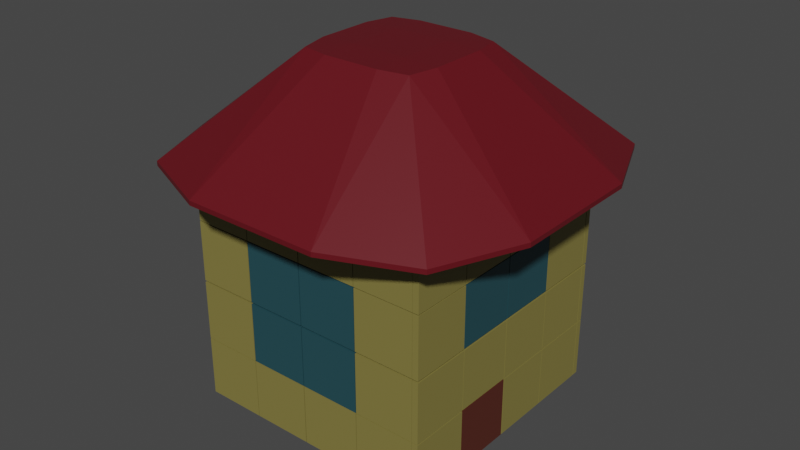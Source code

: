 # Source: house01.blend  (saved by Blender 2.81.16; exported with 4.5.12 LTS)
import bpy
from mathutils import Matrix  # noqa: F401  (used for matrix-valued properties, if any)

bpy.ops.wm.read_factory_settings(use_empty=True)
scene = bpy.context.scene
scene.name = 'Scene'

# ---- collections
col_collection = bpy.data.collections.new('Collection'); scene.collection.children.link(col_collection)

# ---- materials (node trees are filled in below, after node groups)
mat_house = bpy.data.materials.new('House')
mat_house.use_transparent_shadow = False
mat_window = bpy.data.materials.new('Window')
mat_window.use_transparent_shadow = False
mat_door = bpy.data.materials.new('Door')
mat_door.use_transparent_shadow = False
mat_roof = bpy.data.materials.new('Roof')
mat_roof.use_transparent_shadow = False

# ---- material node trees
mat_house.use_nodes = True; mat_house.node_tree.nodes.clear()
_N = mat_house.node_tree.nodes; _L = mat_house.node_tree.links
n0 = _N.new('ShaderNodeOutputMaterial'); n0.name = 'Material Output'; n0.location = (300, 300)
n1 = _N.new('ShaderNodeBsdfPrincipled'); n1.name = 'Principled BSDF'; n1.location = (10, 300)
n1.distribution = 'GGX'
n1.subsurface_method = 'BURLEY'
n1.inputs[0].default_value = (0.2266, 0.192, 0.05102, 1.0)
n1.inputs[3].default_value = 1.45
n1.inputs[27].default_value = (0.0, 0.0, 0.0, 1.0)
n1.inputs[28].default_value = 1.0
_L.new(n1.outputs[0], n0.inputs[0])
n0.is_active_output = True
mat_window.use_nodes = True; mat_window.node_tree.nodes.clear()
_N = mat_window.node_tree.nodes; _L = mat_window.node_tree.links
n0 = _N.new('ShaderNodeOutputMaterial'); n0.name = 'Material Output'; n0.location = (300, 300)
n1 = _N.new('ShaderNodeBsdfPrincipled'); n1.name = 'Principled BSDF'; n1.location = (10, 300)
n1.distribution = 'GGX'
n1.subsurface_method = 'BURLEY'
n1.inputs[0].default_value = (0.01695, 0.06902, 0.08353, 1.0)
n1.inputs[3].default_value = 1.45
n1.inputs[27].default_value = (0.0, 0.0, 0.0, 1.0)
n1.inputs[28].default_value = 1.0
_L.new(n1.outputs[0], n0.inputs[0])
n0.is_active_output = True
mat_door.use_nodes = True; mat_door.node_tree.nodes.clear()
_N = mat_door.node_tree.nodes; _L = mat_door.node_tree.links
n0 = _N.new('ShaderNodeOutputMaterial'); n0.name = 'Material Output'; n0.location = (300, 300)
n1 = _N.new('ShaderNodeBsdfPrincipled'); n1.name = 'Principled BSDF'; n1.location = (10, 300)
n1.distribution = 'GGX'
n1.subsurface_method = 'BURLEY'
n1.inputs[0].default_value = (0.09084, 0.02048, 0.0118, 1.0)
n1.inputs[3].default_value = 1.45
n1.inputs[27].default_value = (0.0, 0.0, 0.0, 1.0)
n1.inputs[28].default_value = 1.0
_L.new(n1.outputs[0], n0.inputs[0])
n0.is_active_output = True
mat_roof.use_nodes = True; mat_roof.node_tree.nodes.clear()
_N = mat_roof.node_tree.nodes; _L = mat_roof.node_tree.links
n0 = _N.new('ShaderNodeOutputMaterial'); n0.name = 'Material Output'; n0.location = (300, 300)
n1 = _N.new('ShaderNodeBsdfPrincipled'); n1.name = 'Principled BSDF'; n1.location = (10, 300)
n1.distribution = 'GGX'
n1.subsurface_method = 'BURLEY'
n1.inputs[0].default_value = (0.1193, 0.004055, 0.009372, 1.0)
n1.inputs[3].default_value = 1.45
n1.inputs[27].default_value = (0.0, 0.0, 0.0, 1.0)
n1.inputs[28].default_value = 1.0
_L.new(n1.outputs[0], n0.inputs[0])
n0.is_active_output = True

# ---- world
world_world = bpy.data.worlds.new('World'); scene.world = world_world
world_world.use_nodes = True; world_world.node_tree.nodes.clear()
_N = world_world.node_tree.nodes; _L = world_world.node_tree.links
n0 = _N.new('ShaderNodeOutputWorld'); n0.name = 'World Output'; n0.location = (300, 300)
n1 = _N.new('ShaderNodeBackground'); n1.name = 'Background'; n1.location = (10, 300)
n1.inputs[0].default_value = (0.05088, 0.05088, 0.05088, 1.0)
_L.new(n1.outputs[0], n0.inputs[0])
n0.is_active_output = True
world_world.color = (0.05088, 0.05088, 0.05088)
world_world.use_sun_shadow = False
world_world.sun_shadow_jitter_overblur = 0.0

# ---- meshes
me_cube_036 = bpy.data.meshes.new('Cube.036')
me_cube_036.from_pydata([(2.19, 3.225, 1.359), (2.19, 3.225, 2.679), (2.058, 3.225, 1.359), (2.058, 3.225, 2.679), (2.19, 4.546, 1.359), (2.19, 4.546, 2.679), (2.058, 4.546, 1.359), (2.058, 4.546, 2.679), (0.7309, -0.7878, 0.01504), (0.7309, -0.7878, 1.336), (0.7309, -0.6557, 0.01504), (0.7309, -0.6557, 1.336), (2.052, -0.7878, 0.01504), (2.052, -0.7878, 1.336), (2.052, -0.6557, 0.01504), (2.052, -0.6557, 1.336), (-0.6051, -0.7878, 0.01504), (-0.6051, -0.7878, 1.336), (-0.6051, -0.6557, 0.01504), (-0.6051, -0.6557, 1.336), (0.7156, -0.7878, 0.01504), (0.7156, -0.7878, 1.336), (0.7156, -0.6557, 0.01504), (0.7156, -0.6557, 1.336), (-1.946, -0.7878, 0.01504), (-1.946, -0.7878, 1.336), (-1.946, -0.6557, 0.01504), (-1.946, -0.6557, 1.336), (-0.6253, -0.7878, 0.01504), (-0.6253, -0.7878, 1.336), (-0.6253, -0.6557, 0.01504), (-0.6253, -0.6557, 1.336), (-3.282, -0.7878, 0.01504), (-3.282, -0.7878, 1.336), (-3.282, -0.6557, 0.01504), (-3.282, -0.6557, 1.336), (-1.961, -0.7878, 0.01504), (-1.961, -0.7878, 1.336), (-1.961, -0.6557, 0.01504), (-1.961, -0.6557, 1.336), (0.7309, -0.7878, 1.359), (0.7309, -0.7878, 2.679), (0.7309, -0.6557, 1.359), (0.7309, -0.6557, 2.679), (2.052, -0.7878, 1.359), (2.052, -0.7878, 2.679), (2.052, -0.6557, 1.359), (2.052, -0.6557, 2.679), (-0.6051, -0.7878, 1.359), (-0.6051, -0.7878, 2.679), (-0.6051, -0.6557, 1.359), (-0.6051, -0.6557, 2.679), (0.7156, -0.7878, 1.359), (0.7156, -0.7878, 2.679), (0.7156, -0.6557, 1.359), (0.7156, -0.6557, 2.679), (-1.946, -0.7878, 1.359), (-1.946, -0.7878, 2.679), (-1.946, -0.6557, 1.359), (-1.946, -0.6557, 2.679), (-0.6253, -0.7878, 1.359), (-0.6253, -0.7878, 2.679), (-0.6253, -0.6557, 1.359), (-0.6253, -0.6557, 2.679), (-3.282, -0.7878, 1.359), (-3.282, -0.7878, 2.679), (-3.282, -0.6557, 1.359), (-3.282, -0.6557, 2.679), (-1.961, -0.7878, 1.359), (-1.961, -0.7878, 2.679), (-1.961, -0.6557, 1.359), (-1.961, -0.6557, 2.679), (0.7309, -0.7878, 2.721), (0.7309, -0.7878, 4.042), (0.7309, -0.6557, 2.721), (0.7309, -0.6557, 4.042), (2.052, -0.7878, 2.721), (2.052, -0.7878, 4.042), (2.052, -0.6557, 2.721), (2.052, -0.6557, 4.042), (-0.6051, -0.7878, 2.721), (-0.6051, -0.7878, 4.042), (-0.6051, -0.6557, 2.721), (-0.6051, -0.6557, 4.042), (0.7156, -0.7878, 2.721), (0.7156, -0.7878, 4.042), (0.7156, -0.6557, 2.721), (0.7156, -0.6557, 4.042), (-1.946, -0.7878, 2.721), (-1.946, -0.7878, 4.042), (-1.946, -0.6557, 2.721), (-1.946, -0.6557, 4.042), (-0.6253, -0.7878, 2.721), (-0.6253, -0.7878, 4.042), (-0.6253, -0.6557, 2.721), (-0.6253, -0.6557, 4.042), (-3.282, -0.7878, 2.721), (-3.282, -0.7878, 4.042), (-3.282, -0.6557, 2.721), (-3.282, -0.6557, 4.042), (-1.961, -0.7878, 2.721), (-1.961, -0.7878, 4.042), (-1.961, -0.6557, 2.721), (-1.961, -0.6557, 4.042), (0.7309, -0.7878, 4.064), (0.7309, -0.7878, 5.385), (0.7309, -0.6557, 4.064), (0.7309, -0.6557, 5.385), (2.052, -0.7878, 4.064), (2.052, -0.7878, 5.385), (2.052, -0.6557, 4.064), (2.052, -0.6557, 5.385), (-0.6051, -0.7878, 4.064), (-0.6051, -0.7878, 5.385), (-0.6051, -0.6557, 4.064), (-0.6051, -0.6557, 5.385), (0.7156, -0.7878, 4.064), (0.7156, -0.7878, 5.385), (0.7156, -0.6557, 4.064), (0.7156, -0.6557, 5.385), (-1.946, -0.7878, 4.064), (-1.946, -0.7878, 5.385), (-1.946, -0.6557, 4.064), (-1.946, -0.6557, 5.385), (-0.6253, -0.7878, 4.064), (-0.6253, -0.7878, 5.385), (-0.6253, -0.6557, 4.064), (-0.6253, -0.6557, 5.385), (-3.282, -0.7878, 4.064), (-3.282, -0.7878, 5.385), (-3.282, -0.6557, 4.064), (-3.282, -0.6557, 5.385), (-1.961, -0.7878, 4.064), (-1.961, -0.7878, 5.385), (-1.961, -0.6557, 4.064), (-1.961, -0.6557, 5.385), (2.19, 3.225, 0.01504), (2.19, 3.225, 1.336), (2.058, 3.225, 0.01504), (2.058, 3.225, 1.336), (2.19, 4.546, 0.01504), (2.19, 4.546, 1.336), (2.058, 4.546, 0.01504), (2.058, 4.546, 1.336), (2.19, 1.889, 0.01504), (2.19, 1.889, 1.336), (2.058, 1.889, 0.01504), (2.058, 1.889, 1.336), (2.19, 3.21, 0.01504), (2.19, 3.21, 1.336), (2.058, 3.21, 0.01504), (2.058, 3.21, 1.336), (2.19, 0.5485, 0.01504), (2.19, 0.5485, 1.336), (2.058, 0.5485, 0.01504), (2.058, 0.5485, 1.336), (2.19, 1.869, 0.01504), (2.19, 1.869, 1.336), (2.058, 1.869, 0.01504), (2.058, 1.869, 1.336), (2.19, -0.7874, 0.01504), (2.19, -0.7874, 1.336), (2.058, -0.7874, 0.01504), (2.058, -0.7874, 1.336), (2.19, 0.5333, 0.01504), (2.19, 0.5333, 1.336), (2.058, 0.5333, 0.01504), (2.058, 0.5333, 1.336), (2.19, 1.889, 1.359), (2.19, 1.889, 2.679), (2.058, 1.889, 1.359), (2.058, 1.889, 2.679), (2.19, 3.21, 1.359), (2.19, 3.21, 2.679), (2.058, 3.21, 1.359), (2.058, 3.21, 2.679), (2.19, 0.5485, 1.359), (2.19, 0.5485, 2.679), (2.058, 0.5485, 1.359), (2.058, 0.5485, 2.679), (2.19, 1.869, 1.359), (2.19, 1.869, 2.679), (2.058, 1.869, 1.359), (2.058, 1.869, 2.679), (2.19, -0.7874, 1.359), (2.19, -0.7874, 2.679), (2.058, -0.7874, 1.359), (2.058, -0.7874, 2.679), (2.19, 0.5333, 1.359), (2.19, 0.5333, 2.679), (2.058, 0.5333, 1.359), (2.058, 0.5333, 2.679), (2.19, 3.225, 2.721), (2.19, 3.225, 4.042), (2.058, 3.225, 2.721), (2.058, 3.225, 4.042), (2.19, 4.546, 2.721), (2.19, 4.546, 4.042), (2.058, 4.546, 2.721), (2.058, 4.546, 4.042), (2.19, 1.889, 2.721), (2.19, 1.889, 4.042), (2.058, 1.889, 2.721), (2.058, 1.889, 4.042), (2.19, 3.21, 2.721), (2.19, 3.21, 4.042), (2.058, 3.21, 2.721), (2.058, 3.21, 4.042), (2.19, 0.5485, 2.721), (2.19, 0.5485, 4.042), (2.058, 0.5485, 2.721), (2.058, 0.5485, 4.042), (2.19, 1.869, 2.721), (2.19, 1.869, 4.042), (2.058, 1.869, 2.721), (2.058, 1.869, 4.042), (2.19, -0.7874, 2.721), (2.19, -0.7874, 4.042), (2.058, -0.7874, 2.721), (2.058, -0.7874, 4.042), (2.19, 0.5333, 2.721), (2.19, 0.5333, 4.042), (2.058, 0.5333, 2.721), (2.058, 0.5333, 4.042), (2.19, 3.225, 4.064), (2.19, 3.225, 5.385), (2.058, 3.225, 4.064), (2.058, 3.225, 5.385), (2.19, 4.546, 4.064), (2.19, 4.546, 5.385), (2.058, 4.546, 4.064), (2.058, 4.546, 5.385), (2.19, 1.889, 4.064), (2.19, 1.889, 5.385), (2.058, 1.889, 4.064), (2.058, 1.889, 5.385), (2.19, 3.21, 4.064), (2.19, 3.21, 5.385), (2.058, 3.21, 4.064), (2.058, 3.21, 5.385), (2.19, 0.5485, 4.064), (2.19, 0.5485, 5.385), (2.058, 0.5485, 4.064), (2.058, 0.5485, 5.385), (2.19, 1.869, 4.064), (2.19, 1.869, 5.385), (2.058, 1.869, 4.064), (2.058, 1.869, 5.385), (2.19, -0.7874, 4.064), (2.19, -0.7874, 5.385), (2.058, -0.7874, 4.064), (2.058, -0.7874, 5.385), (2.19, 0.5333, 4.064), (2.19, 0.5333, 5.385), (2.058, 0.5333, 4.064), (2.058, 0.5333, 5.385), (-1.823, 4.697, 0.01504), (-1.823, 4.697, 1.336), (-1.823, 4.565, 0.01504), (-1.823, 4.565, 1.336), (-3.144, 4.697, 0.01504), (-3.144, 4.697, 1.336), (-3.144, 4.565, 0.01504), (-3.144, 4.565, 1.336), (-0.4869, 4.697, 0.01504), (-0.4869, 4.697, 1.336), (-0.4869, 4.565, 0.01504), (-0.4869, 4.565, 1.336), (-1.808, 4.697, 0.01504), (-1.808, 4.697, 1.336), (-1.808, 4.565, 0.01504), (-1.808, 4.565, 1.336), (0.8541, 4.697, 0.01504), (0.8541, 4.697, 1.336), (0.8541, 4.565, 0.01504), (0.8541, 4.565, 1.336), (-0.4666, 4.697, 0.01504), (-0.4666, 4.697, 1.336), (-0.4666, 4.565, 0.01504), (-0.4666, 4.565, 1.336), (2.19, 4.697, 0.01504), (2.19, 4.697, 1.336), (2.19, 4.565, 0.01504), (2.19, 4.565, 1.336), (0.8693, 4.697, 0.01504), (0.8693, 4.697, 1.336), (0.8693, 4.565, 0.01504), (0.8693, 4.565, 1.336), (-1.823, 4.697, 1.359), (-1.823, 4.697, 2.679), (-1.823, 4.565, 1.359), (-1.823, 4.565, 2.679), (-3.144, 4.697, 1.359), (-3.144, 4.697, 2.679), (-3.144, 4.565, 1.359), (-3.144, 4.565, 2.679), (-0.4869, 4.697, 1.359), (-0.4869, 4.697, 2.679), (-0.4869, 4.565, 1.359), (-0.4869, 4.565, 2.679), (-1.808, 4.697, 1.359), (-1.808, 4.697, 2.679), (-1.808, 4.565, 1.359), (-1.808, 4.565, 2.679), (0.8541, 4.697, 1.359), (0.8541, 4.697, 2.679), (0.8541, 4.565, 1.359), (0.8541, 4.565, 2.679), (-0.4666, 4.697, 1.359), (-0.4666, 4.697, 2.679), (-0.4666, 4.565, 1.359), (-0.4666, 4.565, 2.679), (2.19, 4.697, 1.359), (2.19, 4.697, 2.679), (2.19, 4.565, 1.359), (2.19, 4.565, 2.679), (0.8693, 4.697, 1.359), (0.8693, 4.697, 2.679), (0.8693, 4.565, 1.359), (0.8693, 4.565, 2.679), (-1.823, 4.697, 2.721), (-1.823, 4.697, 4.042), (-1.823, 4.565, 2.721), (-1.823, 4.565, 4.042), (-3.144, 4.697, 2.721), (-3.144, 4.697, 4.042), (-3.144, 4.565, 2.721), (-3.144, 4.565, 4.042), (-0.4869, 4.697, 2.721), (-0.4869, 4.697, 4.042), (-0.4869, 4.565, 2.721), (-0.4869, 4.565, 4.042), (-1.808, 4.697, 2.721), (-1.808, 4.697, 4.042), (-1.808, 4.565, 2.721), (-1.808, 4.565, 4.042), (0.8541, 4.697, 2.721), (0.8541, 4.697, 4.042), (0.8541, 4.565, 2.721), (0.8541, 4.565, 4.042), (-0.4666, 4.697, 2.721), (-0.4666, 4.697, 4.042), (-0.4666, 4.565, 2.721), (-0.4666, 4.565, 4.042), (2.19, 4.697, 2.721), (2.19, 4.697, 4.042), (2.19, 4.565, 2.721), (2.19, 4.565, 4.042), (0.8693, 4.697, 2.721), (0.8693, 4.697, 4.042), (0.8693, 4.565, 2.721), (0.8693, 4.565, 4.042), (-1.823, 4.697, 4.064), (-1.823, 4.697, 5.385), (-1.823, 4.565, 4.064), (-1.823, 4.565, 5.385), (-3.144, 4.697, 4.064), (-3.144, 4.697, 5.385), (-3.144, 4.565, 4.064), (-3.144, 4.565, 5.385), (-0.4869, 4.697, 4.064), (-0.4869, 4.697, 5.385), (-0.4869, 4.565, 4.064), (-0.4869, 4.565, 5.385), (-1.808, 4.697, 4.064), (-1.808, 4.697, 5.385), (-1.808, 4.565, 4.064), (-1.808, 4.565, 5.385), (0.8541, 4.697, 4.064), (0.8541, 4.697, 5.385), (0.8541, 4.565, 4.064), (0.8541, 4.565, 5.385), (-0.4666, 4.697, 4.064), (-0.4666, 4.697, 5.385), (-0.4666, 4.565, 4.064), (-0.4666, 4.565, 5.385), (2.19, 4.697, 4.064), (2.19, 4.697, 5.385), (2.19, 4.565, 4.064), (2.19, 4.565, 5.385), (0.8693, 4.697, 4.064), (0.8693, 4.697, 5.385), (0.8693, 4.565, 4.064), (0.8693, 4.565, 5.385), (-3.282, 0.6836, 0.01504), (-3.282, 0.6836, 1.336), (-3.15, 0.6836, 0.01504), (-3.15, 0.6836, 1.336), (-3.282, -0.6371, 0.01504), (-3.282, -0.6371, 1.336), (-3.15, -0.6371, 0.01504), (-3.15, -0.6371, 1.336), (-3.282, 2.02, 0.01504), (-3.282, 2.02, 1.336), (-3.15, 2.02, 0.01504), (-3.15, 2.02, 1.336), (-3.282, 0.6989, 0.01504), (-3.282, 0.6989, 1.336), (-3.15, 0.6989, 0.01504), (-3.15, 0.6989, 1.336), (-3.282, 3.361, 0.01504), (-3.282, 3.361, 1.336), (-3.15, 3.361, 0.01504), (-3.15, 3.361, 1.336), (-3.282, 2.04, 0.01504), (-3.282, 2.04, 1.336), (-3.15, 2.04, 0.01504), (-3.15, 2.04, 1.336), (-3.282, 4.696, 0.01504), (-3.282, 4.696, 1.336), (-3.15, 4.696, 0.01504), (-3.15, 4.696, 1.336), (-3.282, 3.376, 0.01504), (-3.282, 3.376, 1.336), (-3.15, 3.376, 0.01504), (-3.15, 3.376, 1.336), (-3.282, 0.6836, 1.359), (-3.282, 0.6836, 2.679), (-3.15, 0.6836, 1.359), (-3.15, 0.6836, 2.679), (-3.282, -0.6371, 1.359), (-3.282, -0.6371, 2.679), (-3.15, -0.6371, 1.359), (-3.15, -0.6371, 2.679), (-3.282, 2.02, 1.359), (-3.282, 2.02, 2.679), (-3.15, 2.02, 1.359), (-3.15, 2.02, 2.679), (-3.282, 0.6989, 1.359), (-3.282, 0.6989, 2.679), (-3.15, 0.6989, 1.359), (-3.15, 0.6989, 2.679), (-3.282, 3.361, 1.359), (-3.282, 3.361, 2.679), (-3.15, 3.361, 1.359), (-3.15, 3.361, 2.679), (-3.282, 2.04, 1.359), (-3.282, 2.04, 2.679), (-3.15, 2.04, 1.359), (-3.15, 2.04, 2.679), (-3.282, 4.696, 1.359), (-3.282, 4.696, 2.679), (-3.15, 4.696, 1.359), (-3.15, 4.696, 2.679), (-3.282, 3.376, 1.359), (-3.282, 3.376, 2.679), (-3.15, 3.376, 1.359), (-3.15, 3.376, 2.679), (-3.282, 0.6836, 2.721), (-3.282, 0.6836, 4.042), (-3.15, 0.6836, 2.721), (-3.15, 0.6836, 4.042), (-3.282, -0.6371, 2.721), (-3.282, -0.6371, 4.042), (-3.15, -0.6371, 2.721), (-3.15, -0.6371, 4.042), (-3.282, 2.02, 2.721), (-3.282, 2.02, 4.042), (-3.15, 2.02, 2.721), (-3.15, 2.02, 4.042), (-3.282, 0.6989, 2.721), (-3.282, 0.6989, 4.042), (-3.15, 0.6989, 2.721), (-3.15, 0.6989, 4.042), (-3.282, 3.361, 2.721), (-3.282, 3.361, 4.042), (-3.15, 3.361, 2.721), (-3.15, 3.361, 4.042), (-3.282, 2.04, 2.721), (-3.282, 2.04, 4.042), (-3.15, 2.04, 2.721), (-3.15, 2.04, 4.042), (-3.282, 4.696, 2.721), (-3.282, 4.696, 4.042), (-3.15, 4.696, 2.721), (-3.15, 4.696, 4.042), (-3.282, 3.376, 2.721), (-3.282, 3.376, 4.042), (-3.15, 3.376, 2.721), (-3.15, 3.376, 4.042), (-3.282, 0.6836, 4.064), (-3.282, 0.6836, 5.385), (-3.15, 0.6836, 4.064), (-3.15, 0.6836, 5.385), (-3.282, -0.6371, 4.064), (-3.282, -0.6371, 5.385), (-3.15, -0.6371, 4.064), (-3.15, -0.6371, 5.385), (-3.282, 2.02, 4.064), (-3.282, 2.02, 5.385), (-3.15, 2.02, 4.064), (-3.15, 2.02, 5.385), (-3.282, 0.6989, 4.064), (-3.282, 0.6989, 5.385), (-3.15, 0.6989, 4.064), (-3.15, 0.6989, 5.385), (-3.282, 3.361, 4.064), (-3.282, 3.361, 5.385), (-3.15, 3.361, 4.064), (-3.15, 3.361, 5.385), (-3.282, 2.04, 4.064), (-3.282, 2.04, 5.385), (-3.15, 2.04, 4.064), (-3.15, 2.04, 5.385), (-3.282, 4.696, 4.064), (-3.282, 4.696, 5.385), (-3.15, 4.696, 4.064), (-3.15, 4.696, 5.385), (-3.282, 3.376, 4.064), (-3.282, 3.376, 5.385), (-3.15, 3.376, 4.064), (-3.15, 3.376, 5.385), (-1.986, -2.026, 5.353), (-3.773, 0.5006, 5.196), (-3.773, -1.286, 5.255), (-3.445, -0.958, 5.207), (-1.986, -1.286, 5.196), (-4.513, 0.5006, 5.255), (-1.986, -2.026, 5.255), (-1.986, 0.5006, 5.172), (-1.986, 0.5006, 5.172), (-1.986, -2.026, 5.255), (-4.513, 0.5006, 5.255), (-1.986, -2.026, 5.353), (-1.129, 1.358, 7.546), (-4.513, 0.5006, 5.353), (-1.986, 3.445, 5.172), (-4.513, 3.445, 5.255), (-1.986, 5.972, 5.255), (-1.129, 2.587, 7.546), (-1.986, 5.972, 5.353), (-4.513, 3.445, 5.353), (0.9582, 0.5006, 5.172), (3.485, 0.5006, 5.255), (0.9582, -2.026, 5.255), (0.1005, 1.358, 7.546), (0.9582, -2.026, 5.353), (3.485, 0.5006, 5.353), (0.9582, 3.445, 5.172), (0.9582, 5.972, 5.255), (3.485, 3.445, 5.255), (0.1005, 2.587, 7.546), (3.485, 3.445, 5.353), (0.9582, 5.972, 5.353), (-1.129, 1.358, 7.546), (-4.513, 0.5006, 5.353), (-1.129, 0.6125, 7.521), (-1.738, 0.7494, 7.511), (-1.874, 1.358, 7.521), (-3.773, -1.286, 5.353), (-1.986, 3.445, 5.172), (-4.513, 3.445, 5.255), (-1.986, 5.972, 5.255), (-3.773, 3.445, 5.196), (-3.445, 4.904, 5.207), (-3.773, 5.232, 5.255), (-1.986, 5.232, 5.196), (-1.129, 2.587, 7.546), (-1.986, 5.972, 5.353), (-4.513, 3.445, 5.353), (-1.129, 3.333, 7.521), (-1.738, 3.196, 7.511), (-3.773, 5.232, 5.353), (-1.874, 2.587, 7.521), (0.9582, 0.5006, 5.172), (3.485, 0.5006, 5.255), (0.9582, -2.026, 5.255), (2.745, 0.5006, 5.196), (2.417, -0.958, 5.207), (2.745, -1.286, 5.255), (0.9582, -1.286, 5.196), (0.1005, 1.358, 7.546), (0.9582, -2.026, 5.353), (3.485, 0.5006, 5.353), (0.1005, 0.6125, 7.521), (0.7094, 0.7494, 7.511), (2.745, -1.286, 5.353), (0.8462, 1.358, 7.521), (0.9582, 3.445, 5.172), (0.9582, 5.972, 5.255), (3.485, 3.445, 5.255), (0.9582, 5.232, 5.196), (2.417, 4.904, 5.207), (2.745, 5.232, 5.255), (2.745, 3.445, 5.196), (0.1005, 2.587, 7.546), (3.485, 3.445, 5.353), (0.9582, 5.972, 5.353), (0.8462, 2.587, 7.521), (0.7094, 3.196, 7.511), (2.745, 5.232, 5.353), (0.1005, 3.333, 7.521)], [], [(0, 1, 3, 2), (2, 3, 7, 6), (6, 7, 5, 4), (4, 5, 1, 0), (2, 6, 4, 0), (7, 3, 1, 5), (8, 9, 11, 10), (10, 11, 15, 14), (14, 15, 13, 12), (12, 13, 9, 8), (10, 14, 12, 8), (15, 11, 9, 13), (16, 17, 19, 18), (18, 19, 23, 22), (22, 23, 21, 20), (20, 21, 17, 16), (18, 22, 20, 16), (23, 19, 17, 21), (24, 25, 27, 26), (26, 27, 31, 30), (30, 31, 29, 28), (28, 29, 25, 24), (26, 30, 28, 24), (31, 27, 25, 29), (32, 33, 35, 34), (34, 35, 39, 38), (38, 39, 37, 36), (36, 37, 33, 32), (34, 38, 36, 32), (39, 35, 33, 37), (40, 41, 43, 42), (42, 43, 47, 46), (46, 47, 45, 44), (44, 45, 41, 40), (42, 46, 44, 40), (47, 43, 41, 45), (48, 49, 51, 50), (50, 51, 55, 54), (54, 55, 53, 52), (52, 53, 49, 48), (50, 54, 52, 48), (55, 51, 49, 53), (56, 57, 59, 58), (58, 59, 63, 62), (62, 63, 61, 60), (60, 61, 57, 56), (58, 62, 60, 56), (63, 59, 57, 61), (64, 65, 67, 66), (66, 67, 71, 70), (70, 71, 69, 68), (68, 69, 65, 64), (66, 70, 68, 64), (71, 67, 65, 69), (72, 73, 75, 74), (74, 75, 79, 78), (78, 79, 77, 76), (76, 77, 73, 72), (74, 78, 76, 72), (79, 75, 73, 77), (80, 81, 83, 82), (82, 83, 87, 86), (86, 87, 85, 84), (84, 85, 81, 80), (82, 86, 84, 80), (87, 83, 81, 85), (88, 89, 91, 90), (90, 91, 95, 94), (94, 95, 93, 92), (92, 93, 89, 88), (90, 94, 92, 88), (95, 91, 89, 93), (96, 97, 99, 98), (98, 99, 103, 102), (102, 103, 101, 100), (100, 101, 97, 96), (98, 102, 100, 96), (103, 99, 97, 101), (104, 105, 107, 106), (106, 107, 111, 110), (110, 111, 109, 108), (108, 109, 105, 104), (106, 110, 108, 104), (111, 107, 105, 109), (112, 113, 115, 114), (114, 115, 119, 118), (118, 119, 117, 116), (116, 117, 113, 112), (114, 118, 116, 112), (119, 115, 113, 117), (120, 121, 123, 122), (122, 123, 127, 126), (126, 127, 125, 124), (124, 125, 121, 120), (122, 126, 124, 120), (127, 123, 121, 125), (128, 129, 131, 130), (130, 131, 135, 134), (134, 135, 133, 132), (132, 133, 129, 128), (130, 134, 132, 128), (135, 131, 129, 133), (136, 137, 139, 138), (138, 139, 143, 142), (142, 143, 141, 140), (140, 141, 137, 136), (138, 142, 140, 136), (143, 139, 137, 141), (144, 145, 147, 146), (146, 147, 151, 150), (150, 151, 149, 148), (148, 149, 145, 144), (146, 150, 148, 144), (151, 147, 145, 149), (152, 153, 155, 154), (154, 155, 159, 158), (158, 159, 157, 156), (156, 157, 153, 152), (154, 158, 156, 152), (159, 155, 153, 157), (160, 161, 163, 162), (162, 163, 167, 166), (166, 167, 165, 164), (164, 165, 161, 160), (162, 166, 164, 160), (167, 163, 161, 165), (168, 169, 171, 170), (170, 171, 175, 174), (174, 175, 173, 172), (172, 173, 169, 168), (170, 174, 172, 168), (175, 171, 169, 173), (176, 177, 179, 178), (178, 179, 183, 182), (182, 183, 181, 180), (180, 181, 177, 176), (178, 182, 180, 176), (183, 179, 177, 181), (184, 185, 187, 186), (186, 187, 191, 190), (190, 191, 189, 188), (188, 189, 185, 184), (186, 190, 188, 184), (191, 187, 185, 189), (192, 193, 195, 194), (194, 195, 199, 198), (198, 199, 197, 196), (196, 197, 193, 192), (194, 198, 196, 192), (199, 195, 193, 197), (200, 201, 203, 202), (202, 203, 207, 206), (206, 207, 205, 204), (204, 205, 201, 200), (202, 206, 204, 200), (207, 203, 201, 205), (208, 209, 211, 210), (210, 211, 215, 214), (214, 215, 213, 212), (212, 213, 209, 208), (210, 214, 212, 208), (215, 211, 209, 213), (216, 217, 219, 218), (218, 219, 223, 222), (222, 223, 221, 220), (220, 221, 217, 216), (218, 222, 220, 216), (223, 219, 217, 221), (224, 225, 227, 226), (226, 227, 231, 230), (230, 231, 229, 228), (228, 229, 225, 224), (226, 230, 228, 224), (231, 227, 225, 229), (232, 233, 235, 234), (234, 235, 239, 238), (238, 239, 237, 236), (236, 237, 233, 232), (234, 238, 236, 232), (239, 235, 233, 237), (240, 241, 243, 242), (242, 243, 247, 246), (246, 247, 245, 244), (244, 245, 241, 240), (242, 246, 244, 240), (247, 243, 241, 245), (248, 249, 251, 250), (250, 251, 255, 254), (254, 255, 253, 252), (252, 253, 249, 248), (250, 254, 252, 248), (255, 251, 249, 253), (256, 257, 259, 258), (258, 259, 263, 262), (262, 263, 261, 260), (260, 261, 257, 256), (258, 262, 260, 256), (263, 259, 257, 261), (264, 265, 267, 266), (266, 267, 271, 270), (270, 271, 269, 268), (268, 269, 265, 264), (266, 270, 268, 264), (271, 267, 265, 269), (272, 273, 275, 274), (274, 275, 279, 278), (278, 279, 277, 276), (276, 277, 273, 272), (274, 278, 276, 272), (279, 275, 273, 277), (280, 281, 283, 282), (282, 283, 287, 286), (286, 287, 285, 284), (284, 285, 281, 280), (282, 286, 284, 280), (287, 283, 281, 285), (288, 289, 291, 290), (290, 291, 295, 294), (294, 295, 293, 292), (292, 293, 289, 288), (290, 294, 292, 288), (295, 291, 289, 293), (296, 297, 299, 298), (298, 299, 303, 302), (302, 303, 301, 300), (300, 301, 297, 296), (298, 302, 300, 296), (303, 299, 297, 301), (304, 305, 307, 306), (306, 307, 311, 310), (310, 311, 309, 308), (308, 309, 305, 304), (306, 310, 308, 304), (311, 307, 305, 309), (312, 313, 315, 314), (314, 315, 319, 318), (318, 319, 317, 316), (316, 317, 313, 312), (314, 318, 316, 312), (319, 315, 313, 317), (320, 321, 323, 322), (322, 323, 327, 326), (326, 327, 325, 324), (324, 325, 321, 320), (322, 326, 324, 320), (327, 323, 321, 325), (328, 329, 331, 330), (330, 331, 335, 334), (334, 335, 333, 332), (332, 333, 329, 328), (330, 334, 332, 328), (335, 331, 329, 333), (336, 337, 339, 338), (338, 339, 343, 342), (342, 343, 341, 340), (340, 341, 337, 336), (338, 342, 340, 336), (343, 339, 337, 341), (344, 345, 347, 346), (346, 347, 351, 350), (350, 351, 349, 348), (348, 349, 345, 344), (346, 350, 348, 344), (351, 347, 345, 349), (352, 353, 355, 354), (354, 355, 359, 358), (358, 359, 357, 356), (356, 357, 353, 352), (354, 358, 356, 352), (359, 355, 353, 357), (360, 361, 363, 362), (362, 363, 367, 366), (366, 367, 365, 364), (364, 365, 361, 360), (362, 366, 364, 360), (367, 363, 361, 365), (368, 369, 371, 370), (370, 371, 375, 374), (374, 375, 373, 372), (372, 373, 369, 368), (370, 374, 372, 368), (375, 371, 369, 373), (376, 377, 379, 378), (378, 379, 383, 382), (382, 383, 381, 380), (380, 381, 377, 376), (378, 382, 380, 376), (383, 379, 377, 381), (384, 385, 387, 386), (386, 387, 391, 390), (390, 391, 389, 388), (388, 389, 385, 384), (386, 390, 388, 384), (391, 387, 385, 389), (392, 393, 395, 394), (394, 395, 399, 398), (398, 399, 397, 396), (396, 397, 393, 392), (394, 398, 396, 392), (399, 395, 393, 397), (400, 401, 403, 402), (402, 403, 407, 406), (406, 407, 405, 404), (404, 405, 401, 400), (402, 406, 404, 400), (407, 403, 401, 405), (408, 409, 411, 410), (410, 411, 415, 414), (414, 415, 413, 412), (412, 413, 409, 408), (410, 414, 412, 408), (415, 411, 409, 413), (416, 417, 419, 418), (418, 419, 423, 422), (422, 423, 421, 420), (420, 421, 417, 416), (418, 422, 420, 416), (423, 419, 417, 421), (424, 425, 427, 426), (426, 427, 431, 430), (430, 431, 429, 428), (428, 429, 425, 424), (426, 430, 428, 424), (431, 427, 425, 429), (432, 433, 435, 434), (434, 435, 439, 438), (438, 439, 437, 436), (436, 437, 433, 432), (434, 438, 436, 432), (439, 435, 433, 437), (440, 441, 443, 442), (442, 443, 447, 446), (446, 447, 445, 444), (444, 445, 441, 440), (442, 446, 444, 440), (447, 443, 441, 445), (448, 449, 451, 450), (450, 451, 455, 454), (454, 455, 453, 452), (452, 453, 449, 448), (450, 454, 452, 448), (455, 451, 449, 453), (456, 457, 459, 458), (458, 459, 463, 462), (462, 463, 461, 460), (460, 461, 457, 456), (458, 462, 460, 456), (463, 459, 457, 461), (464, 465, 467, 466), (466, 467, 471, 470), (470, 471, 469, 468), (468, 469, 465, 464), (466, 470, 468, 464), (471, 467, 465, 469), (472, 473, 475, 474), (474, 475, 479, 478), (478, 479, 477, 476), (476, 477, 473, 472), (474, 478, 476, 472), (479, 475, 473, 477), (480, 481, 483, 482), (482, 483, 487, 486), (486, 487, 485, 484), (484, 485, 481, 480), (482, 486, 484, 480), (487, 483, 481, 485), (488, 489, 491, 490), (490, 491, 495, 494), (494, 495, 493, 492), (492, 493, 489, 488), (490, 494, 492, 488), (495, 491, 489, 493), (496, 497, 499, 498), (498, 499, 503, 502), (502, 503, 501, 500), (500, 501, 497, 496), (498, 502, 500, 496), (503, 499, 497, 501), (504, 505, 507, 506), (506, 507, 511, 510), (510, 511, 509, 508), (508, 509, 505, 504), (506, 510, 508, 504), (511, 507, 505, 509), (534, 536, 523, 521), (540, 542, 537, 533), (519, 516, 515, 513), (541, 529, 524, 535), (522, 525, 531, 527), (528, 530, 543, 539), (537, 542, 586, 573), (527, 531, 559, 551), (535, 524, 544, 571), (542, 540, 580, 586), (521, 523, 512, 518), (534, 521, 518, 566), (543, 530, 558, 587), (522, 527, 551, 517), (541, 535, 571, 585), (530, 528, 552, 558), (540, 533, 565, 580), (531, 525, 545, 559), (520, 532, 564, 519), (529, 541, 585, 557), (526, 520, 519, 550), (533, 537, 573, 565), (528, 539, 579, 552), (532, 538, 578, 564), (524, 529, 557, 544), (523, 536, 572, 512), (539, 543, 587, 579), (525, 522, 517, 545), (536, 534, 566, 572), (538, 526, 550, 578), (526, 538, 532, 520), (518, 514, 515, 516), (517, 513, 515, 514), (512, 546, 547, 549), (544, 548, 547, 546), (545, 549, 547, 548), (550, 553, 554, 556), (551, 555, 554, 553), (552, 556, 554, 555), (557, 560, 561, 563), (558, 562, 561, 560), (559, 563, 561, 562), (564, 567, 568, 570), (565, 569, 568, 567), (566, 570, 568, 569), (571, 574, 575, 577), (572, 576, 575, 574), (573, 577, 575, 576), (578, 581, 582, 584), (579, 583, 582, 581), (580, 584, 582, 583), (585, 588, 589, 591), (586, 590, 589, 588), (587, 591, 589, 590), (550, 519, 513, 553), (553, 513, 517, 551), (518, 512, 549, 514), (514, 549, 545, 517), (544, 557, 563, 548), (548, 563, 559, 545), (558, 552, 555, 562), (562, 555, 551, 559), (578, 550, 556, 581), (581, 556, 552, 579), (557, 585, 591, 560), (560, 591, 587, 558), (586, 580, 583, 590), (590, 583, 579, 587), (564, 578, 584, 567), (567, 584, 580, 565), (585, 571, 577, 588), (588, 577, 573, 586), (572, 566, 569, 576), (576, 569, 565, 573), (519, 564, 570, 516), (516, 570, 566, 518), (571, 544, 546, 574), (574, 546, 512, 572)])
me_cube_036.polygons.foreach_set('material_index', [0, 0, 0, 0, 0, 0, 0, 0, 0, 0, 0, 0, 0, 0, 0, 0, 0, 0, 0, 0, 0, 0, 0, 0, 0, 0, 0, 0, 0, 0, 0, 0, 0, 0, 0, 0, 1, 1, 1, 1, 1, 1, 1, 1, 1, 1, 1, 1, 0, 0, 0, 0, 0, 0, 0, 0, 0, 0, 0, 0, 1, 1, 1, 1, 1, 1, 1, 1, 1, 1, 1, 1, 0, 0, 0, 0, 0, 0, 0, 0, 0, 0, 0, 0, 0, 0, 0, 0, 0, 0, 0, 0, 0, 0, 0, 0, 0, 0, 0, 0, 0, 0, 0, 0, 0, 0, 0, 0, 0, 0, 0, 0, 0, 0, 2, 2, 2, 2, 2, 2, 0, 0, 0, 0, 0, 0, 0, 0, 0, 0, 0, 0, 0, 0, 0, 0, 0, 0, 0, 0, 0, 0, 0, 0, 0, 0, 0, 0, 0, 0, 1, 1, 1, 1, 1, 1, 1, 1, 1, 1, 1, 1, 0, 0, 0, 0, 0, 0, 0, 0, 0, 0, 0, 0, 0, 0, 0, 0, 0, 0, 0, 0, 0, 0, 0, 0, 0, 0, 0, 0, 0, 0, 0, 0, 0, 0, 0, 0, 0, 0, 0, 0, 0, 0, 0, 0, 0, 0, 0, 0, 0, 0, 0, 0, 0, 0, 0, 0, 0, 0, 0, 0, 1, 1, 1, 1, 1, 1, 1, 1, 1, 1, 1, 1, 0, 0, 0, 0, 0, 0, 0, 0, 0, 0, 0, 0, 1, 1, 1, 1, 1, 1, 1, 1, 1, 1, 1, 1, 0, 0, 0, 0, 0, 0, 0, 0, 0, 0, 0, 0, 0, 0, 0, 0, 0, 0, 0, 0, 0, 0, 0, 0, 0, 0, 0, 0, 0, 0, 0, 0, 0, 0, 0, 0, 0, 0, 0, 0, 0, 0, 0, 0, 0, 0, 0, 0, 0, 0, 0, 0, 0, 0, 0, 0, 0, 0, 0, 0, 1, 1, 1, 1, 1, 1, 1, 1, 1, 1, 1, 1, 0, 0, 0, 0, 0, 0, 0, 0, 0, 0, 0, 0, 1, 1, 1, 1, 1, 1, 1, 1, 1, 1, 1, 1, 0, 0, 0, 0, 0, 0, 0, 0, 0, 0, 0, 0, 0, 0, 0, 0, 0, 0, 0, 0, 0, 0, 0, 0, 0, 0, 0, 0, 0, 0, 3, 3, 3, 3, 3, 3, 3, 3, 3, 3, 3, 3, 3, 3, 3, 3, 3, 3, 3, 3, 3, 3, 3, 3, 3, 3, 3, 3, 3, 3, 3, 3, 3, 3, 3, 3, 3, 3, 3, 3, 3, 3, 3, 3, 3, 3, 3, 3, 3, 3, 3, 3, 3, 3, 3, 3, 3, 3, 3, 3, 3, 3, 3, 3, 3, 3, 3, 3, 3, 3, 3, 3, 3, 3, 3, 3, 3, 3])
_uv = me_cube_036.uv_layers.new(name='UVMap')
_uv.uv.foreach_set('vector', [0.375, 0.0, 0.625, 0.0, 0.625, 0.25, 0.375, 0.25, 0.375, 0.25, 0.625, 0.25, 0.625, 0.5, 0.375, 0.5, 0.375, 0.5, 0.625, 0.5, 0.625, 0.75, 0.375, 0.75, 0.375, 0.75, 0.625, 0.75, 0.625, 1.0, 0.375, 1.0, 0.125, 0.5, 0.375, 0.5, 0.375, 0.75, 0.125, 0.75, 0.625, 0.5, 0.875, 0.5, 0.875, 0.75, 0.625, 0.75, 0.375, 0.0, 0.625, 0.0, 0.625, 0.25, 0.375, 0.25, 0.375, 0.25, 0.625, 0.25, 0.625, 0.5, 0.375, 0.5, 0.375, 0.5, 0.625, 0.5, 0.625, 0.75, 0.375, 0.75, 0.375, 0.75, 0.625, 0.75, 0.625, 1.0, 0.375, 1.0, 0.125, 0.5, 0.375, 0.5, 0.375, 0.75, 0.125, 0.75, 0.625, 0.5, 0.875, 0.5, 0.875, 0.75, 0.625, 0.75, 0.375, 0.0, 0.625, 0.0, 0.625, 0.25, 0.375, 0.25, 0.375, 0.25, 0.625, 0.25, 0.625, 0.5, 0.375, 0.5, 0.375, 0.5, 0.625, 0.5, 0.625, 0.75, 0.375, 0.75, 0.375, 0.75, 0.625, 0.75, 0.625, 1.0, 0.375, 1.0, 0.125, 0.5, 0.375, 0.5, 0.375, 0.75, 0.125, 0.75, 0.625, 0.5, 0.875, 0.5, 0.875, 0.75, 0.625, 0.75, 0.375, 0.0, 0.625, 0.0, 0.625, 0.25, 0.375, 0.25, 0.375, 0.25, 0.625, 0.25, 0.625, 0.5, 0.375, 0.5, 0.375, 0.5, 0.625, 0.5, 0.625, 0.75, 0.375, 0.75, 0.375, 0.75, 0.625, 0.75, 0.625, 1.0, 0.375, 1.0, 0.125, 0.5, 0.375, 0.5, 0.375, 0.75, 0.125, 0.75, 0.625, 0.5, 0.875, 0.5, 0.875, 0.75, 0.625, 0.75, 0.375, 0.0, 0.625, 0.0, 0.625, 0.25, 0.375, 0.25, 0.375, 0.25, 0.625, 0.25, 0.625, 0.5, 0.375, 0.5, 0.375, 0.5, 0.625, 0.5, 0.625, 0.75, 0.375, 0.75, 0.375, 0.75, 0.625, 0.75, 0.625, 1.0, 0.375, 1.0, 0.125, 0.5, 0.375, 0.5, 0.375, 0.75, 0.125, 0.75, 0.625, 0.5, 0.875, 0.5, 0.875, 0.75, 0.625, 0.75, 0.375, 0.0, 0.625, 0.0, 0.625, 0.25, 0.375, 0.25, 0.375, 0.25, 0.625, 0.25, 0.625, 0.5, 0.375, 0.5, 0.375, 0.5, 0.625, 0.5, 0.625, 0.75, 0.375, 0.75, 0.375, 0.75, 0.625, 0.75, 0.625, 1.0, 0.375, 1.0, 0.125, 0.5, 0.375, 0.5, 0.375, 0.75, 0.125, 0.75, 0.625, 0.5, 0.875, 0.5, 0.875, 0.75, 0.625, 0.75, 0.375, 0.0, 0.625, 0.0, 0.625, 0.25, 0.375, 0.25, 0.375, 0.25, 0.625, 0.25, 0.625, 0.5, 0.375, 0.5, 0.375, 0.5, 0.625, 0.5, 0.625, 0.75, 0.375, 0.75, 0.375, 0.75, 0.625, 0.75, 0.625, 1.0, 0.375, 1.0, 0.125, 0.5, 0.375, 0.5, 0.375, 0.75, 0.125, 0.75, 0.625, 0.5, 0.875, 0.5, 0.875, 0.75, 0.625, 0.75, 0.375, 0.0, 0.625, 0.0, 0.625, 0.25, 0.375, 0.25, 0.375, 0.25, 0.625, 0.25, 0.625, 0.5, 0.375, 0.5, 0.375, 0.5, 0.625, 0.5, 0.625, 0.75, 0.375, 0.75, 0.375, 0.75, 0.625, 0.75, 0.625, 1.0, 0.375, 1.0, 0.125, 0.5, 0.375, 0.5, 0.375, 0.75, 0.125, 0.75, 0.625, 0.5, 0.875, 0.5, 0.875, 0.75, 0.625, 0.75, 0.375, 0.0, 0.625, 0.0, 0.625, 0.25, 0.375, 0.25, 0.375, 0.25, 0.625, 0.25, 0.625, 0.5, 0.375, 0.5, 0.375, 0.5, 0.625, 0.5, 0.625, 0.75, 0.375, 0.75, 0.375, 0.75, 0.625, 0.75, 0.625, 1.0, 0.375, 1.0, 0.125, 0.5, 0.375, 0.5, 0.375, 0.75, 0.125, 0.75, 0.625, 0.5, 0.875, 0.5, 0.875, 0.75, 0.625, 0.75, 0.375, 0.0, 0.625, 0.0, 0.625, 0.25, 0.375, 0.25, 0.375, 0.25, 0.625, 0.25, 0.625, 0.5, 0.375, 0.5, 0.375, 0.5, 0.625, 0.5, 0.625, 0.75, 0.375, 0.75, 0.375, 0.75, 0.625, 0.75, 0.625, 1.0, 0.375, 1.0, 0.125, 0.5, 0.375, 0.5, 0.375, 0.75, 0.125, 0.75, 0.625, 0.5, 0.875, 0.5, 0.875, 0.75, 0.625, 0.75, 0.375, 0.0, 0.625, 0.0, 0.625, 0.25, 0.375, 0.25, 0.375, 0.25, 0.625, 0.25, 0.625, 0.5, 0.375, 0.5, 0.375, 0.5, 0.625, 0.5, 0.625, 0.75, 0.375, 0.75, 0.375, 0.75, 0.625, 0.75, 0.625, 1.0, 0.375, 1.0, 0.125, 0.5, 0.375, 0.5, 0.375, 0.75, 0.125, 0.75, 0.625, 0.5, 0.875, 0.5, 0.875, 0.75, 0.625, 0.75, 0.375, 0.0, 0.625, 0.0, 0.625, 0.25, 0.375, 0.25, 0.375, 0.25, 0.625, 0.25, 0.625, 0.5, 0.375, 0.5, 0.375, 0.5, 0.625, 0.5, 0.625, 0.75, 0.375, 0.75, 0.375, 0.75, 0.625, 0.75, 0.625, 1.0, 0.375, 1.0, 0.125, 0.5, 0.375, 0.5, 0.375, 0.75, 0.125, 0.75, 0.625, 0.5, 0.875, 0.5, 0.875, 0.75, 0.625, 0.75, 0.375, 0.0, 0.625, 0.0, 0.625, 0.25, 0.375, 0.25, 0.375, 0.25, 0.625, 0.25, 0.625, 0.5, 0.375, 0.5, 0.375, 0.5, 0.625, 0.5, 0.625, 0.75, 0.375, 0.75, 0.375, 0.75, 0.625, 0.75, 0.625, 1.0, 0.375, 1.0, 0.125, 0.5, 0.375, 0.5, 0.375, 0.75, 0.125, 0.75, 0.625, 0.5, 0.875, 0.5, 0.875, 0.75, 0.625, 0.75, 0.375, 0.0, 0.625, 0.0, 0.625, 0.25, 0.375, 0.25, 0.375, 0.25, 0.625, 0.25, 0.625, 0.5, 0.375, 0.5, 0.375, 0.5, 0.625, 0.5, 0.625, 0.75, 0.375, 0.75, 0.375, 0.75, 0.625, 0.75, 0.625, 1.0, 0.375, 1.0, 0.125, 0.5, 0.375, 0.5, 0.375, 0.75, 0.125, 0.75, 0.625, 0.5, 0.875, 0.5, 0.875, 0.75, 0.625, 0.75, 0.375, 0.0, 0.625, 0.0, 0.625, 0.25, 0.375, 0.25, 0.375, 0.25, 0.625, 0.25, 0.625, 0.5, 0.375, 0.5, 0.375, 0.5, 0.625, 0.5, 0.625, 0.75, 0.375, 0.75, 0.375, 0.75, 0.625, 0.75, 0.625, 1.0, 0.375, 1.0, 0.125, 0.5, 0.375, 0.5, 0.375, 0.75, 0.125, 0.75, 0.625, 0.5, 0.875, 0.5, 0.875, 0.75, 0.625, 0.75, 0.375, 0.0, 0.625, 0.0, 0.625, 0.25, 0.375, 0.25, 0.375, 0.25, 0.625, 0.25, 0.625, 0.5, 0.375, 0.5, 0.375, 0.5, 0.625, 0.5, 0.625, 0.75, 0.375, 0.75, 0.375, 0.75, 0.625, 0.75, 0.625, 1.0, 0.375, 1.0, 0.125, 0.5, 0.375, 0.5, 0.375, 0.75, 0.125, 0.75, 0.625, 0.5, 0.875, 0.5, 0.875, 0.75, 0.625, 0.75, 0.375, 0.0, 0.625, 0.0, 0.625, 0.25, 0.375, 0.25, 0.375, 0.25, 0.625, 0.25, 0.625, 0.5, 0.375, 0.5, 0.375, 0.5, 0.625, 0.5, 0.625, 0.75, 0.375, 0.75, 0.375, 0.75, 0.625, 0.75, 0.625, 1.0, 0.375, 1.0, 0.125, 0.5, 0.375, 0.5, 0.375, 0.75, 0.125, 0.75, 0.625, 0.5, 0.875, 0.5, 0.875, 0.75, 0.625, 0.75, 0.375, 0.0, 0.625, 0.0, 0.625, 0.25, 0.375, 0.25, 0.375, 0.25, 0.625, 0.25, 0.625, 0.5, 0.375, 0.5, 0.375, 0.5, 0.625, 0.5, 0.625, 0.75, 0.375, 0.75, 0.375, 0.75, 0.625, 0.75, 0.625, 1.0, 0.375, 1.0, 0.125, 0.5, 0.375, 0.5, 0.375, 0.75, 0.125, 0.75, 0.625, 0.5, 0.875, 0.5, 0.875, 0.75, 0.625, 0.75, 0.375, 0.0, 0.625, 0.0, 0.625, 0.25, 0.375, 0.25, 0.375, 0.25, 0.625, 0.25, 0.625, 0.5, 0.375, 0.5, 0.375, 0.5, 0.625, 0.5, 0.625, 0.75, 0.375, 0.75, 0.375, 0.75, 0.625, 0.75, 0.625, 1.0, 0.375, 1.0, 0.125, 0.5, 0.375, 0.5, 0.375, 0.75, 0.125, 0.75, 0.625, 0.5, 0.875, 0.5, 0.875, 0.75, 0.625, 0.75, 0.375, 0.0, 0.625, 0.0, 0.625, 0.25, 0.375, 0.25, 0.375, 0.25, 0.625, 0.25, 0.625, 0.5, 0.375, 0.5, 0.375, 0.5, 0.625, 0.5, 0.625, 0.75, 0.375, 0.75, 0.375, 0.75, 0.625, 0.75, 0.625, 1.0, 0.375, 1.0, 0.125, 0.5, 0.375, 0.5, 0.375, 0.75, 0.125, 0.75, 0.625, 0.5, 0.875, 0.5, 0.875, 0.75, 0.625, 0.75, 0.375, 0.0, 0.625, 0.0, 0.625, 0.25, 0.375, 0.25, 0.375, 0.25, 0.625, 0.25, 0.625, 0.5, 0.375, 0.5, 0.375, 0.5, 0.625, 0.5, 0.625, 0.75, 0.375, 0.75, 0.375, 0.75, 0.625, 0.75, 0.625, 1.0, 0.375, 1.0, 0.125, 0.5, 0.375, 0.5, 0.375, 0.75, 0.125, 0.75, 0.625, 0.5, 0.875, 0.5, 0.875, 0.75, 0.625, 0.75, 0.375, 0.0, 0.625, 0.0, 0.625, 0.25, 0.375, 0.25, 0.375, 0.25, 0.625, 0.25, 0.625, 0.5, 0.375, 0.5, 0.375, 0.5, 0.625, 0.5, 0.625, 0.75, 0.375, 0.75, 0.375, 0.75, 0.625, 0.75, 0.625, 1.0, 0.375, 1.0, 0.125, 0.5, 0.375, 0.5, 0.375, 0.75, 0.125, 0.75, 0.625, 0.5, 0.875, 0.5, 0.875, 0.75, 0.625, 0.75, 0.375, 0.0, 0.625, 0.0, 0.625, 0.25, 0.375, 0.25, 0.375, 0.25, 0.625, 0.25, 0.625, 0.5, 0.375, 0.5, 0.375, 0.5, 0.625, 0.5, 0.625, 0.75, 0.375, 0.75, 0.375, 0.75, 0.625, 0.75, 0.625, 1.0, 0.375, 1.0, 0.125, 0.5, 0.375, 0.5, 0.375, 0.75, 0.125, 0.75, 0.625, 0.5, 0.875, 0.5, 0.875, 0.75, 0.625, 0.75, 0.375, 0.0, 0.625, 0.0, 0.625, 0.25, 0.375, 0.25, 0.375, 0.25, 0.625, 0.25, 0.625, 0.5, 0.375, 0.5, 0.375, 0.5, 0.625, 0.5, 0.625, 0.75, 0.375, 0.75, 0.375, 0.75, 0.625, 0.75, 0.625, 1.0, 0.375, 1.0, 0.125, 0.5, 0.375, 0.5, 0.375, 0.75, 0.125, 0.75, 0.625, 0.5, 0.875, 0.5, 0.875, 0.75, 0.625, 0.75, 0.375, 0.0, 0.625, 0.0, 0.625, 0.25, 0.375, 0.25, 0.375, 0.25, 0.625, 0.25, 0.625, 0.5, 0.375, 0.5, 0.375, 0.5, 0.625, 0.5, 0.625, 0.75, 0.375, 0.75, 0.375, 0.75, 0.625, 0.75, 0.625, 1.0, 0.375, 1.0, 0.125, 0.5, 0.375, 0.5, 0.375, 0.75, 0.125, 0.75, 0.625, 0.5, 0.875, 0.5, 0.875, 0.75, 0.625, 0.75, 0.375, 0.0, 0.625, 0.0, 0.625, 0.25, 0.375, 0.25, 0.375, 0.25, 0.625, 0.25, 0.625, 0.5, 0.375, 0.5, 0.375, 0.5, 0.625, 0.5, 0.625, 0.75, 0.375, 0.75, 0.375, 0.75, 0.625, 0.75, 0.625, 1.0, 0.375, 1.0, 0.125, 0.5, 0.375, 0.5, 0.375, 0.75, 0.125, 0.75, 0.625, 0.5, 0.875, 0.5, 0.875, 0.75, 0.625, 0.75, 0.375, 0.0, 0.625, 0.0, 0.625, 0.25, 0.375, 0.25, 0.375, 0.25, 0.625, 0.25, 0.625, 0.5, 0.375, 0.5, 0.375, 0.5, 0.625, 0.5, 0.625, 0.75, 0.375, 0.75, 0.375, 0.75, 0.625, 0.75, 0.625, 1.0, 0.375, 1.0, 0.125, 0.5, 0.375, 0.5, 0.375, 0.75, 0.125, 0.75, 0.625, 0.5, 0.875, 0.5, 0.875, 0.75, 0.625, 0.75, 0.375, 0.0, 0.625, 0.0, 0.625, 0.25, 0.375, 0.25, 0.375, 0.25, 0.625, 0.25, 0.625, 0.5, 0.375, 0.5, 0.375, 0.5, 0.625, 0.5, 0.625, 0.75, 0.375, 0.75, 0.375, 0.75, 0.625, 0.75, 0.625, 1.0, 0.375, 1.0, 0.125, 0.5, 0.375, 0.5, 0.375, 0.75, 0.125, 0.75, 0.625, 0.5, 0.875, 0.5, 0.875, 0.75, 0.625, 0.75, 0.375, 0.0, 0.625, 0.0, 0.625, 0.25, 0.375, 0.25, 0.375, 0.25, 0.625, 0.25, 0.625, 0.5, 0.375, 0.5, 0.375, 0.5, 0.625, 0.5, 0.625, 0.75, 0.375, 0.75, 0.375, 0.75, 0.625, 0.75, 0.625, 1.0, 0.375, 1.0, 0.125, 0.5, 0.375, 0.5, 0.375, 0.75, 0.125, 0.75, 0.625, 0.5, 0.875, 0.5, 0.875, 0.75, 0.625, 0.75, 0.375, 0.0, 0.625, 0.0, 0.625, 0.25, 0.375, 0.25, 0.375, 0.25, 0.625, 0.25, 0.625, 0.5, 0.375, 0.5, 0.375, 0.5, 0.625, 0.5, 0.625, 0.75, 0.375, 0.75, 0.375, 0.75, 0.625, 0.75, 0.625, 1.0, 0.375, 1.0, 0.125, 0.5, 0.375, 0.5, 0.375, 0.75, 0.125, 0.75, 0.625, 0.5, 0.875, 0.5, 0.875, 0.75, 0.625, 0.75, 0.375, 0.0, 0.625, 0.0, 0.625, 0.25, 0.375, 0.25, 0.375, 0.25, 0.625, 0.25, 0.625, 0.5, 0.375, 0.5, 0.375, 0.5, 0.625, 0.5, 0.625, 0.75, 0.375, 0.75, 0.375, 0.75, 0.625, 0.75, 0.625, 1.0, 0.375, 1.0, 0.125, 0.5, 0.375, 0.5, 0.375, 0.75, 0.125, 0.75, 0.625, 0.5, 0.875, 0.5, 0.875, 0.75, 0.625, 0.75, 0.375, 0.0, 0.625, 0.0, 0.625, 0.25, 0.375, 0.25, 0.375, 0.25, 0.625, 0.25, 0.625, 0.5, 0.375, 0.5, 0.375, 0.5, 0.625, 0.5, 0.625, 0.75, 0.375, 0.75, 0.375, 0.75, 0.625, 0.75, 0.625, 1.0, 0.375, 1.0, 0.125, 0.5, 0.375, 0.5, 0.375, 0.75, 0.125, 0.75, 0.625, 0.5, 0.875, 0.5, 0.875, 0.75, 0.625, 0.75, 0.375, 0.0, 0.625, 0.0, 0.625, 0.25, 0.375, 0.25, 0.375, 0.25, 0.625, 0.25, 0.625, 0.5, 0.375, 0.5, 0.375, 0.5, 0.625, 0.5, 0.625, 0.75, 0.375, 0.75, 0.375, 0.75, 0.625, 0.75, 0.625, 1.0, 0.375, 1.0, 0.125, 0.5, 0.375, 0.5, 0.375, 0.75, 0.125, 0.75, 0.625, 0.5, 0.875, 0.5, 0.875, 0.75, 0.625, 0.75, 0.375, 0.0, 0.625, 0.0, 0.625, 0.25, 0.375, 0.25, 0.375, 0.25, 0.625, 0.25, 0.625, 0.5, 0.375, 0.5, 0.375, 0.5, 0.625, 0.5, 0.625, 0.75, 0.375, 0.75, 0.375, 0.75, 0.625, 0.75, 0.625, 1.0, 0.375, 1.0, 0.125, 0.5, 0.375, 0.5, 0.375, 0.75, 0.125, 0.75, 0.625, 0.5, 0.875, 0.5, 0.875, 0.75, 0.625, 0.75, 0.375, 0.0, 0.625, 0.0, 0.625, 0.25, 0.375, 0.25, 0.375, 0.25, 0.625, 0.25, 0.625, 0.5, 0.375, 0.5, 0.375, 0.5, 0.625, 0.5, 0.625, 0.75, 0.375, 0.75, 0.375, 0.75, 0.625, 0.75, 0.625, 1.0, 0.375, 1.0, 0.125, 0.5, 0.375, 0.5, 0.375, 0.75, 0.125, 0.75, 0.625, 0.5, 0.875, 0.5, 0.875, 0.75, 0.625, 0.75, 0.375, 0.0, 0.625, 0.0, 0.625, 0.25, 0.375, 0.25, 0.375, 0.25, 0.625, 0.25, 0.625, 0.5, 0.375, 0.5, 0.375, 0.5, 0.625, 0.5, 0.625, 0.75, 0.375, 0.75, 0.375, 0.75, 0.625, 0.75, 0.625, 1.0, 0.375, 1.0, 0.125, 0.5, 0.375, 0.5, 0.375, 0.75, 0.125, 0.75, 0.625, 0.5, 0.875, 0.5, 0.875, 0.75, 0.625, 0.75, 0.375, 0.0, 0.625, 0.0, 0.625, 0.25, 0.375, 0.25, 0.375, 0.25, 0.625, 0.25, 0.625, 0.5, 0.375, 0.5, 0.375, 0.5, 0.625, 0.5, 0.625, 0.75, 0.375, 0.75, 0.375, 0.75, 0.625, 0.75, 0.625, 1.0, 0.375, 1.0, 0.125, 0.5, 0.375, 0.5, 0.375, 0.75, 0.125, 0.75, 0.625, 0.5, 0.875, 0.5, 0.875, 0.75, 0.625, 0.75, 0.375, 0.0, 0.625, 0.0, 0.625, 0.25, 0.375, 0.25, 0.375, 0.25, 0.625, 0.25, 0.625, 0.5, 0.375, 0.5, 0.375, 0.5, 0.625, 0.5, 0.625, 0.75, 0.375, 0.75, 0.375, 0.75, 0.625, 0.75, 0.625, 1.0, 0.375, 1.0, 0.125, 0.5, 0.375, 0.5, 0.375, 0.75, 0.125, 0.75, 0.625, 0.5, 0.875, 0.5, 0.875, 0.75, 0.625, 0.75, 0.375, 0.0, 0.625, 0.0, 0.625, 0.25, 0.375, 0.25, 0.375, 0.25, 0.625, 0.25, 0.625, 0.5, 0.375, 0.5, 0.375, 0.5, 0.625, 0.5, 0.625, 0.75, 0.375, 0.75, 0.375, 0.75, 0.625, 0.75, 0.625, 1.0, 0.375, 1.0, 0.125, 0.5, 0.375, 0.5, 0.375, 0.75, 0.125, 0.75, 0.625, 0.5, 0.875, 0.5, 0.875, 0.75, 0.625, 0.75, 0.375, 0.0, 0.625, 0.0, 0.625, 0.25, 0.375, 0.25, 0.375, 0.25, 0.625, 0.25, 0.625, 0.5, 0.375, 0.5, 0.375, 0.5, 0.625, 0.5, 0.625, 0.75, 0.375, 0.75, 0.375, 0.75, 0.625, 0.75, 0.625, 1.0, 0.375, 1.0, 0.125, 0.5, 0.375, 0.5, 0.375, 0.75, 0.125, 0.75, 0.625, 0.5, 0.875, 0.5, 0.875, 0.75, 0.625, 0.75, 0.375, 0.0, 0.625, 0.0, 0.625, 0.25, 0.375, 0.25, 0.375, 0.25, 0.625, 0.25, 0.625, 0.5, 0.375, 0.5, 0.375, 0.5, 0.625, 0.5, 0.625, 0.75, 0.375, 0.75, 0.375, 0.75, 0.625, 0.75, 0.625, 1.0, 0.375, 1.0, 0.125, 0.5, 0.375, 0.5, 0.375, 0.75, 0.125, 0.75, 0.625, 0.5, 0.875, 0.5, 0.875, 0.75, 0.625, 0.75, 0.375, 0.0, 0.625, 0.0, 0.625, 0.25, 0.375, 0.25, 0.375, 0.25, 0.625, 0.25, 0.625, 0.5, 0.375, 0.5, 0.375, 0.5, 0.625, 0.5, 0.625, 0.75, 0.375, 0.75, 0.375, 0.75, 0.625, 0.75, 0.625, 1.0, 0.375, 1.0, 0.125, 0.5, 0.375, 0.5, 0.375, 0.75, 0.125, 0.75, 0.625, 0.5, 0.875, 0.5, 0.875, 0.75, 0.625, 0.75, 0.375, 0.0, 0.625, 0.0, 0.625, 0.25, 0.375, 0.25, 0.375, 0.25, 0.625, 0.25, 0.625, 0.5, 0.375, 0.5, 0.375, 0.5, 0.625, 0.5, 0.625, 0.75, 0.375, 0.75, 0.375, 0.75, 0.625, 0.75, 0.625, 1.0, 0.375, 1.0, 0.125, 0.5, 0.375, 0.5, 0.375, 0.75, 0.125, 0.75, 0.625, 0.5, 0.875, 0.5, 0.875, 0.75, 0.625, 0.75, 0.375, 0.0, 0.625, 0.0, 0.625, 0.25, 0.375, 0.25, 0.375, 0.25, 0.625, 0.25, 0.625, 0.5, 0.375, 0.5, 0.375, 0.5, 0.625, 0.5, 0.625, 0.75, 0.375, 0.75, 0.375, 0.75, 0.625, 0.75, 0.625, 1.0, 0.375, 1.0, 0.125, 0.5, 0.375, 0.5, 0.375, 0.75, 0.125, 0.75, 0.625, 0.5, 0.875, 0.5, 0.875, 0.75, 0.625, 0.75, 0.375, 0.0, 0.625, 0.0, 0.625, 0.25, 0.375, 0.25, 0.375, 0.25, 0.625, 0.25, 0.625, 0.5, 0.375, 0.5, 0.375, 0.5, 0.625, 0.5, 0.625, 0.75, 0.375, 0.75, 0.375, 0.75, 0.625, 0.75, 0.625, 1.0, 0.375, 1.0, 0.125, 0.5, 0.375, 0.5, 0.375, 0.75, 0.125, 0.75, 0.625, 0.5, 0.875, 0.5, 0.875, 0.75, 0.625, 0.75, 0.375, 0.0, 0.625, 0.0, 0.625, 0.25, 0.375, 0.25, 0.375, 0.25, 0.625, 0.25, 0.625, 0.5, 0.375, 0.5, 0.375, 0.5, 0.625, 0.5, 0.625, 0.75, 0.375, 0.75, 0.375, 0.75, 0.625, 0.75, 0.625, 1.0, 0.375, 1.0, 0.125, 0.5, 0.375, 0.5, 0.375, 0.75, 0.125, 0.75, 0.625, 0.5, 0.875, 0.5, 0.875, 0.75, 0.625, 0.75, 0.375, 0.0, 0.625, 0.0, 0.625, 0.25, 0.375, 0.25, 0.375, 0.25, 0.625, 0.25, 0.625, 0.5, 0.375, 0.5, 0.375, 0.5, 0.625, 0.5, 0.625, 0.75, 0.375, 0.75, 0.375, 0.75, 0.625, 0.75, 0.625, 1.0, 0.375, 1.0, 0.125, 0.5, 0.375, 0.5, 0.375, 0.75, 0.125, 0.75, 0.625, 0.5, 0.875, 0.5, 0.875, 0.75, 0.625, 0.75, 0.375, 0.0, 0.625, 0.0, 0.625, 0.25, 0.375, 0.25, 0.375, 0.25, 0.625, 0.25, 0.625, 0.5, 0.375, 0.5, 0.375, 0.5, 0.625, 0.5, 0.625, 0.75, 0.375, 0.75, 0.375, 0.75, 0.625, 0.75, 0.625, 1.0, 0.375, 1.0, 0.125, 0.5, 0.375, 0.5, 0.375, 0.75, 0.125, 0.75, 0.625, 0.5, 0.875, 0.5, 0.875, 0.75, 0.625, 0.75, 0.375, 0.0, 0.625, 0.0, 0.625, 0.25, 0.375, 0.25, 0.375, 0.25, 0.625, 0.25, 0.625, 0.5, 0.375, 0.5, 0.375, 0.5, 0.625, 0.5, 0.625, 0.75, 0.375, 0.75, 0.375, 0.75, 0.625, 0.75, 0.625, 1.0, 0.375, 1.0, 0.125, 0.5, 0.375, 0.5, 0.375, 0.75, 0.125, 0.75, 0.625, 0.5, 0.875, 0.5, 0.875, 0.75, 0.625, 0.75, 0.375, 0.0, 0.625, 0.0, 0.625, 0.25, 0.375, 0.25, 0.375, 0.25, 0.625, 0.25, 0.625, 0.5, 0.375, 0.5, 0.375, 0.5, 0.625, 0.5, 0.625, 0.75, 0.375, 0.75, 0.375, 0.75, 0.625, 0.75, 0.625, 1.0, 0.375, 1.0, 0.125, 0.5, 0.375, 0.5, 0.375, 0.75, 0.125, 0.75, 0.625, 0.5, 0.875, 0.5, 0.875, 0.75, 0.625, 0.75, 0.375, 0.0, 0.625, 0.0, 0.625, 0.25, 0.375, 0.25, 0.375, 0.25, 0.625, 0.25, 0.625, 0.5, 0.375, 0.5, 0.375, 0.5, 0.625, 0.5, 0.625, 0.75, 0.375, 0.75, 0.375, 0.75, 0.625, 0.75, 0.625, 1.0, 0.375, 1.0, 0.125, 0.5, 0.375, 0.5, 0.375, 0.75, 0.125, 0.75, 0.625, 0.5, 0.875, 0.5, 0.875, 0.75, 0.625, 0.75, 0.375, 0.0, 0.625, 0.0, 0.625, 0.25, 0.375, 0.25, 0.375, 0.25, 0.625, 0.25, 0.625, 0.5, 0.375, 0.5, 0.375, 0.5, 0.625, 0.5, 0.625, 0.75, 0.375, 0.75, 0.375, 0.75, 0.625, 0.75, 0.625, 1.0, 0.375, 1.0, 0.125, 0.5, 0.375, 0.5, 0.375, 0.75, 0.125, 0.75, 0.625, 0.5, 0.875, 0.5, 0.875, 0.75, 0.625, 0.75, 0.375, 0.0, 0.625, 0.0, 0.625, 0.25, 0.375, 0.25, 0.375, 0.25, 0.625, 0.25, 0.625, 0.5, 0.375, 0.5, 0.375, 0.5, 0.625, 0.5, 0.625, 0.75, 0.375, 0.75, 0.375, 0.75, 0.625, 0.75, 0.625, 1.0, 0.375, 1.0, 0.125, 0.5, 0.375, 0.5, 0.375, 0.75, 0.125, 0.75, 0.625, 0.5, 0.875, 0.5, 0.875, 0.75, 0.625, 0.75, 0.375, 0.0, 0.625, 0.0, 0.625, 0.25, 0.375, 0.25, 0.375, 0.25, 0.625, 0.25, 0.625, 0.5, 0.375, 0.5, 0.375, 0.5, 0.625, 0.5, 0.625, 0.75, 0.375, 0.75, 0.375, 0.75, 0.625, 0.75, 0.625, 1.0, 0.375, 1.0, 0.125, 0.5, 0.375, 0.5, 0.375, 0.75, 0.125, 0.75, 0.625, 0.5, 0.875, 0.5, 0.875, 0.75, 0.625, 0.75, 0.375, 0.0, 0.625, 0.0, 0.625, 0.25, 0.375, 0.25, 0.375, 0.25, 0.625, 0.25, 0.625, 0.5, 0.375, 0.5, 0.375, 0.5, 0.625, 0.5, 0.625, 0.75, 0.375, 0.75, 0.375, 0.75, 0.625, 0.75, 0.625, 1.0, 0.375, 1.0, 0.125, 0.5, 0.375, 0.5, 0.375, 0.75, 0.125, 0.75, 0.625, 0.5, 0.875, 0.5, 0.875, 0.75, 0.625, 0.75, 0.375, 0.0, 0.625, 0.0, 0.625, 0.25, 0.375, 0.25, 0.375, 0.25, 0.625, 0.25, 0.625, 0.5, 0.375, 0.5, 0.375, 0.5, 0.625, 0.5, 0.625, 0.75, 0.375, 0.75, 0.375, 0.75, 0.625, 0.75, 0.625, 1.0, 0.375, 1.0, 0.125, 0.5, 0.375, 0.5, 0.375, 0.75, 0.125, 0.75, 0.625, 0.5, 0.875, 0.5, 0.875, 0.75, 0.625, 0.75, 0.375, 0.0, 0.625, 0.0, 0.625, 0.25, 0.375, 0.25, 0.375, 0.25, 0.625, 0.25, 0.625, 0.5, 0.375, 0.5, 0.375, 0.5, 0.625, 0.5, 0.625, 0.75, 0.375, 0.75, 0.375, 0.75, 0.625, 0.75, 0.625, 1.0, 0.375, 1.0, 0.125, 0.5, 0.375, 0.5, 0.375, 0.75, 0.125, 0.75, 0.625, 0.5, 0.875, 0.5, 0.875, 0.75, 0.625, 0.75, 0.375, 0.0, 0.625, 0.0, 0.625, 0.25, 0.375, 0.25, 0.375, 0.25, 0.625, 0.25, 0.625, 0.5, 0.375, 0.5, 0.375, 0.5, 0.625, 0.5, 0.625, 0.75, 0.375, 0.75, 0.375, 0.75, 0.625, 0.75, 0.625, 1.0, 0.375, 1.0, 0.125, 0.5, 0.375, 0.5, 0.375, 0.75, 0.125, 0.75, 0.625, 0.5, 0.875, 0.5, 0.875, 0.75, 0.625, 0.75, 0.375, 0.0, 0.625, 0.0, 0.625, 0.25, 0.375, 0.25, 0.375, 0.25, 0.625, 0.25, 0.625, 0.5, 0.375, 0.5, 0.375, 0.5, 0.625, 0.5, 0.625, 0.75, 0.375, 0.75, 0.375, 0.75, 0.625, 0.75, 0.625, 1.0, 0.375, 1.0, 0.125, 0.5, 0.375, 0.5, 0.375, 0.75, 0.125, 0.75, 0.625, 0.5, 0.875, 0.5, 0.875, 0.75, 0.625, 0.75, 0.375, 0.0, 0.625, 0.0, 0.625, 0.25, 0.375, 0.25, 0.375, 0.25, 0.625, 0.25, 0.625, 0.5, 0.375, 0.5, 0.375, 0.5, 0.625, 0.5, 0.625, 0.75, 0.375, 0.75, 0.375, 0.75, 0.625, 0.75, 0.625, 1.0, 0.375, 1.0, 0.125, 0.5, 0.375, 0.5, 0.375, 0.75, 0.125, 0.75, 0.625, 0.5, 0.875, 0.5, 0.875, 0.75, 0.625, 0.75, 0.375, 0.0, 0.625, 0.0, 0.625, 0.25, 0.375, 0.25, 0.375, 0.25, 0.625, 0.25, 0.625, 0.5, 0.375, 0.5, 0.375, 0.5, 0.625, 0.5, 0.625, 0.75, 0.375, 0.75, 0.375, 0.75, 0.625, 0.75, 0.625, 1.0, 0.375, 1.0, 0.125, 0.5, 0.375, 0.5, 0.375, 0.75, 0.125, 0.75, 0.625, 0.5, 0.875, 0.5, 0.875, 0.75, 0.625, 0.75, 0.375, 0.0, 0.625, 0.0, 0.625, 0.25, 0.375, 0.25, 0.375, 0.25, 0.625, 0.25, 0.625, 0.5, 0.375, 0.5, 0.375, 0.5, 0.625, 0.5, 0.625, 0.75, 0.375, 0.75, 0.375, 0.75, 0.625, 0.75, 0.625, 1.0, 0.375, 1.0, 0.125, 0.5, 0.375, 0.5, 0.375, 0.75, 0.125, 0.75, 0.625, 0.5, 0.875, 0.5, 0.875, 0.75, 0.625, 0.75, 0.375, 0.0, 0.625, 0.0, 0.625, 0.25, 0.375, 0.25, 0.375, 0.25, 0.625, 0.25, 0.625, 0.5, 0.375, 0.5, 0.375, 0.5, 0.625, 0.5, 0.625, 0.75, 0.375, 0.75, 0.375, 0.75, 0.625, 0.75, 0.625, 1.0, 0.375, 1.0, 0.125, 0.5, 0.375, 0.5, 0.375, 0.75, 0.125, 0.75, 0.625, 0.5, 0.875, 0.5, 0.875, 0.75, 0.625, 0.75, 0.375, 0.0, 0.625, 0.0, 0.625, 0.25, 0.375, 0.25, 0.375, 0.25, 0.625, 0.25, 0.625, 0.5, 0.375, 0.5, 0.375, 0.5, 0.625, 0.5, 0.625, 0.75, 0.375, 0.75, 0.375, 0.75, 0.625, 0.75, 0.625, 1.0, 0.375, 1.0, 0.125, 0.5, 0.375, 0.5, 0.375, 0.75, 0.125, 0.75, 0.625, 0.5, 0.875, 0.5, 0.875, 0.75, 0.625, 0.75, 0.454, 0.829, 0.546, 0.829, 0.546, 0.921, 0.454, 0.921, 0.454, 0.579, 0.546, 0.579, 0.546, 0.671, 0.454, 0.671, 0.204, 0.671, 0.204, 0.75, 0.1584, 0.75, 0.125, 0.671, 0.704, 0.579, 0.796, 0.579, 0.796, 0.671, 0.704, 0.671, 0.454, 0.07898, 0.546, 0.07898, 0.546, 0.171, 0.454, 0.171, 0.454, 0.329, 0.546, 0.329, 0.546, 0.421, 0.454, 0.421, 0.546, 0.671, 0.546, 0.579, 0.546, 0.579, 0.546, 0.671, 0.454, 0.171, 0.546, 0.171, 0.546, 0.171, 0.454, 0.171, 0.704, 0.671, 0.796, 0.671, 0.796, 0.671, 0.704, 0.671, 0.546, 0.579, 0.454, 0.579, 0.454, 0.579, 0.546, 0.579, 0.454, 0.921, 0.546, 0.921, 0.546, 0.921, 0.454, 0.921, 0.454, 0.829, 0.454, 0.921, 0.454, 0.921, 0.454, 0.829, 0.546, 0.421, 0.546, 0.329, 0.546, 0.329, 0.546, 0.421, 0.454, 0.07898, 0.454, 0.171, 0.454, 0.171, 0.454, 0.07898, 0.704, 0.579, 0.704, 0.671, 0.704, 0.671, 0.704, 0.579, 0.546, 0.329, 0.454, 0.329, 0.454, 0.329, 0.546, 0.329, 0.454, 0.579, 0.454, 0.671, 0.454, 0.671, 0.454, 0.579, 0.546, 0.171, 0.546, 0.07898, 0.546, 0.07898, 0.546, 0.171, 0.204, 0.671, 0.296, 0.671, 0.296, 0.671, 0.204, 0.671, 0.796, 0.579, 0.704, 0.579, 0.704, 0.579, 0.796, 0.579, 0.204, 0.579, 0.204, 0.671, 0.204, 0.671, 0.204, 0.579, 0.454, 0.671, 0.546, 0.671, 0.546, 0.671, 0.454, 0.671, 0.454, 0.329, 0.454, 0.421, 0.454, 0.421, 0.454, 0.329, 0.296, 0.671, 0.296, 0.579, 0.296, 0.579, 0.296, 0.671, 0.796, 0.671, 0.796, 0.579, 0.796, 0.579, 0.796, 0.671, 0.546, 0.921, 0.546, 0.829, 0.546, 0.829, 0.546, 0.921, 0.454, 0.421, 0.546, 0.421, 0.546, 0.421, 0.454, 0.421, 0.546, 0.07898, 0.454, 0.07898, 0.454, 0.07898, 0.546, 0.07898, 0.546, 0.829, 0.454, 0.829, 0.454, 0.829, 0.546, 0.829, 0.296, 0.579, 0.204, 0.579, 0.204, 0.579, 0.296, 0.579, 0.204, 0.579, 0.296, 0.579, 0.296, 0.671, 0.204, 0.671, 0.454, 0.921, 0.454, 1.0, 0.4084, 1.0, 0.375, 0.921, 0.454, 0.07898, 0.375, 0.07898, 0.375, 0.03338, 0.454, 0.0, 0.546, 0.921, 0.625, 0.921, 0.625, 0.9666, 0.546, 1.0, 0.796, 0.671, 0.875, 0.671, 0.875, 0.7166, 0.796, 0.75, 0.546, 0.07898, 0.546, 0.0, 0.5916, 0.0, 0.625, 0.07898, 0.204, 0.579, 0.125, 0.579, 0.125, 0.5334, 0.204, 0.5, 0.454, 0.171, 0.454, 0.25, 0.4084, 0.25, 0.375, 0.171, 0.454, 0.329, 0.375, 0.329, 0.375, 0.2834, 0.454, 0.25, 0.796, 0.579, 0.796, 0.5, 0.8416, 0.5, 0.875, 0.579, 0.546, 0.329, 0.546, 0.25, 0.5916, 0.25, 0.625, 0.329, 0.546, 0.171, 0.625, 0.171, 0.625, 0.2166, 0.546, 0.25, 0.296, 0.671, 0.375, 0.671, 0.3861, 0.75, 0.296, 0.75, 0.454, 0.671, 0.454, 0.75, 0.3861, 0.75, 0.375, 0.671, 0.454, 0.829, 0.375, 0.829, 0.3861, 0.75, 0.454, 0.75, 0.704, 0.671, 0.704, 0.75, 0.625, 0.7389, 0.625, 0.671, 0.546, 0.829, 0.546, 0.75, 0.625, 0.7389, 0.625, 0.829, 0.546, 0.671, 0.625, 0.671, 0.625, 0.7389, 0.546, 0.75, 0.296, 0.579, 0.296, 0.5, 0.375, 0.5111, 0.375, 0.579, 0.454, 0.421, 0.454, 0.5, 0.375, 0.5111, 0.375, 0.421, 0.454, 0.579, 0.375, 0.579, 0.375, 0.5111, 0.454, 0.5, 0.704, 0.579, 0.625, 0.579, 0.6139, 0.5, 0.704, 0.5, 0.546, 0.579, 0.546, 0.5, 0.6139, 0.5, 0.625, 0.579, 0.546, 0.421, 0.625, 0.421, 0.6139, 0.5, 0.546, 0.5, 0.204, 0.579, 0.204, 0.671, 0.125, 0.671, 0.125, 0.579, 0.375, 0.171, 0.375, 0.07898, 0.454, 0.07898, 0.454, 0.171, 0.454, 0.921, 0.546, 0.921, 0.546, 1.0, 0.454, 1.0, 0.454, 0.0, 0.546, 0.0, 0.546, 0.07898, 0.454, 0.07898, 0.796, 0.671, 0.796, 0.579, 0.875, 0.579, 0.875, 0.671, 0.625, 0.07898, 0.625, 0.171, 0.546, 0.171, 0.546, 0.07898, 0.546, 0.329, 0.454, 0.329, 0.454, 0.25, 0.546, 0.25, 0.546, 0.25, 0.454, 0.25, 0.454, 0.171, 0.546, 0.171, 0.296, 0.579, 0.204, 0.579, 0.204, 0.5, 0.296, 0.5, 0.375, 0.421, 0.375, 0.329, 0.454, 0.329, 0.454, 0.421, 0.796, 0.579, 0.704, 0.579, 0.704, 0.5, 0.796, 0.5, 0.625, 0.329, 0.625, 0.421, 0.546, 0.421, 0.546, 0.329, 0.546, 0.579, 0.454, 0.579, 0.454, 0.5, 0.546, 0.5, 0.546, 0.5, 0.454, 0.5, 0.454, 0.421, 0.546, 0.421, 0.296, 0.671, 0.296, 0.579, 0.375, 0.579, 0.375, 0.671, 0.375, 0.671, 0.375, 0.579, 0.454, 0.579, 0.454, 0.671, 0.704, 0.579, 0.704, 0.671, 0.625, 0.671, 0.625, 0.579, 0.625, 0.579, 0.625, 0.671, 0.546, 0.671, 0.546, 0.579, 0.546, 0.829, 0.454, 0.829, 0.454, 0.75, 0.546, 0.75, 0.546, 0.75, 0.454, 0.75, 0.454, 0.671, 0.546, 0.671, 0.204, 0.671, 0.296, 0.671, 0.296, 0.75, 0.204, 0.75, 0.375, 0.921, 0.375, 0.829, 0.454, 0.829, 0.454, 0.921, 0.704, 0.671, 0.796, 0.671, 0.796, 0.75, 0.704, 0.75, 0.625, 0.829, 0.625, 0.921, 0.546, 0.921, 0.546, 0.829])
me_cube_036.materials.append(mat_house)
me_cube_036.materials.append(mat_window)
me_cube_036.materials.append(mat_door)
me_cube_036.materials.append(mat_roof)
me_cube_036.use_remesh_fix_poles = True
me_cube_036.use_remesh_preserve_attributes = False
me_cube_036.use_mirror_vertex_groups = False
me_cube_036.update()

# ---- objects
ob_cube_020 = bpy.data.objects.new('Cube.020', me_cube_036)

# ---- transforms, parenting, visibility, modifiers, constraints
ob_cube_020.location = (0.0, 0.0, 0.0)
ob_cube_020.lineart.crease_threshold = 0.0

# ---- collection membership
col_collection.objects.link(ob_cube_020)

# ---- scene / render settings (as saved in the file)
scene.frame_start = 1; scene.frame_end = 250; scene.frame_set(1)
scene.render.engine = 'BLENDER_EEVEE_NEXT'
scene.cycles.use_denoising = False
scene.cycles.samples = 128
scene.cycles.sampling_pattern = 'TABULATED_SOBOL'
scene.cycles.use_adaptive_sampling = False
scene.cycles.use_light_tree = False
scene.view_settings.view_transform = 'Filmic'
bpy.context.view_layer.update()

# ---- added for rendering (the .blend has no active camera and no usable light): camera, sun
cam_auto = bpy.data.cameras.new('AutoCamera')
cam_auto.lens = 50.0
cam_auto.sensor_width = 36.0
cam_auto.clip_end = 1000.0
ob_auto_camera = bpy.data.objects.new('AutoCamera', cam_auto)
scene.collection.objects.link(ob_auto_camera)
ob_auto_camera.location = (12.0577, -13.1134, 13.8379)
ob_auto_camera.rotation_euler = (1.09748, -7.21219e-08, 0.694738)
scene.camera = ob_auto_camera
light_auto_sun = bpy.data.lights.new('AutoSun', 'SUN')
light_auto_sun.energy = 3.0
light_auto_sun.angle = 0.0523599
ob_auto_sun = bpy.data.objects.new('AutoSun', light_auto_sun)
scene.collection.objects.link(ob_auto_sun)
ob_auto_sun.rotation_euler = (0.872665, 0.174533, 0.523599)
bpy.context.view_layer.update()
